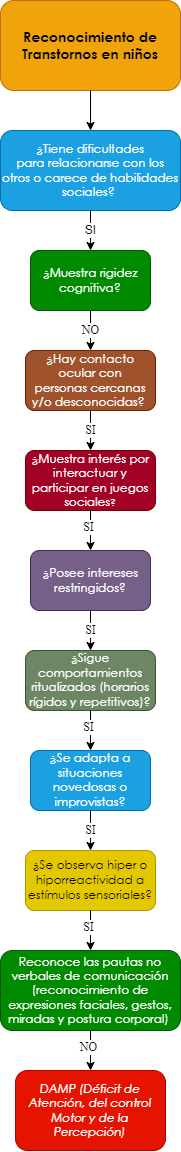

The diagram above was exported from draw.io. Its source (the exported page's mxGraphModel, read from the mxfile embedded in the PNG):
<mxGraphModel dx="659" dy="752" grid="1" gridSize="10" guides="1" tooltips="1" connect="1" arrows="1" fold="1" page="1" pageScale="1" pageWidth="10000" pageHeight="10000" math="0" shadow="0">
  <root>
    <mxCell id="0" />
    <mxCell id="1" parent="0" />
    <mxCell id="eSyxj0o0_MKRUbqtamEU-1" value="&lt;span style=&quot;font-family: &amp;quot;Century Gothic&amp;quot;, sans-serif;&quot;&gt;&lt;font style=&quot;font-size: 14px;&quot;&gt;&lt;b style=&quot;&quot;&gt;Reconocimiento de Transtornos en niños&lt;/b&gt;&lt;/font&gt;&lt;/span&gt;" style="rounded=1;whiteSpace=wrap;html=1;fillColor=#f0a30a;strokeColor=#BD7000;fontColor=#000000;gradientColor=none;glass=0;sketch=0;shadow=0;" parent="1" vertex="1">
      <mxGeometry x="2850" y="40" width="180" height="90" as="geometry" />
    </mxCell>
    <mxCell id="eSyxj0o0_MKRUbqtamEU-2" value="" style="endArrow=classic;html=1;exitX=0.5;exitY=1;exitDx=0;exitDy=0;entryX=0.5;entryY=0;entryDx=0;entryDy=0;" parent="1" source="eSyxj0o0_MKRUbqtamEU-1" target="eSyxj0o0_MKRUbqtamEU-4" edge="1">
      <mxGeometry width="50" height="50" relative="1" as="geometry">
        <mxPoint x="2880" y="270" as="sourcePoint" />
        <mxPoint x="2860" y="220" as="targetPoint" />
      </mxGeometry>
    </mxCell>
    <mxCell id="eSyxj0o0_MKRUbqtamEU-4" value="&lt;div style=&quot;&quot;&gt;&lt;div style=&quot;&quot;&gt;&lt;p style=&quot;&quot; class=&quot;MsoNormal&quot;&gt;&lt;span style=&quot;line-height: 107%; font-family: &amp;quot;Century Gothic&amp;quot;, sans-serif;&quot;&gt;¿Tiene dificultades&lt;br/&gt;para relacionarse con los otros o carece de habilidades sociales?&amp;nbsp;&lt;/span&gt;&lt;/p&gt;&lt;/div&gt;&lt;/div&gt;" style="rounded=1;whiteSpace=wrap;html=1;shadow=0;glass=0;sketch=0;align=center;fillColor=#1ba1e2;fontColor=#ffffff;strokeColor=#006EAF;" parent="1" vertex="1">
      <mxGeometry x="2850" y="170" width="180" height="80" as="geometry" />
    </mxCell>
    <mxCell id="eSyxj0o0_MKRUbqtamEU-10" value="SI" style="endArrow=classic;html=1;fontFamily=Helvetica;fontSize=12;fontColor=#000000;exitX=0.5;exitY=1;exitDx=0;exitDy=0;entryX=0.5;entryY=0;entryDx=0;entryDy=0;" parent="1" source="eSyxj0o0_MKRUbqtamEU-4" target="eSyxj0o0_MKRUbqtamEU-12" edge="1">
      <mxGeometry width="50" height="50" relative="1" as="geometry">
        <mxPoint x="2920" y="360" as="sourcePoint" />
        <mxPoint x="2860" y="350" as="targetPoint" />
      </mxGeometry>
    </mxCell>
    <mxCell id="eSyxj0o0_MKRUbqtamEU-12" value="&lt;p class=&quot;MsoNormal&quot;&gt;&lt;span style=&quot;line-height: 107%; font-family: &amp;quot;Century Gothic&amp;quot;, sans-serif;&quot;&gt;&lt;font style=&quot;font-size: 12px;&quot;&gt;¿Muestra rigidez&lt;br/&gt;cognitiva?&lt;/font&gt;&lt;span style=&quot;font-size: 12pt;&quot;&gt;&lt;/span&gt;&lt;/span&gt;&lt;/p&gt;" style="rounded=1;whiteSpace=wrap;html=1;shadow=0;glass=0;sketch=0;fontFamily=Helvetica;fontSize=12;fontColor=#ffffff;fillColor=#008a00;strokeColor=#005700;" parent="1" vertex="1">
      <mxGeometry x="2880" y="290" width="120" height="60" as="geometry" />
    </mxCell>
    <mxCell id="eSyxj0o0_MKRUbqtamEU-13" value="&lt;p class=&quot;MsoNormal&quot;&gt;&lt;span style=&quot;line-height: 107%; font-family: &amp;quot;Century Gothic&amp;quot;, sans-serif;&quot;&gt;&lt;font style=&quot;font-size: 12px;&quot;&gt;¿Hay contacto ocular con&lt;br/&gt;personas cercanas y/o desconocidas?&lt;/font&gt;&lt;/span&gt;&lt;span style=&quot;font-size:12.0pt;line-height:107%;font-family:&lt;br/&gt;&amp;quot;Century Gothic&amp;quot;,sans-serif;mso-bidi-font-family:Arial&quot;&gt;&amp;nbsp;&lt;/span&gt;&lt;/p&gt;" style="rounded=1;whiteSpace=wrap;html=1;shadow=0;glass=0;sketch=0;fontFamily=Helvetica;fontSize=12;fontColor=#ffffff;fillColor=#a0522d;strokeColor=#6D1F00;" parent="1" vertex="1">
      <mxGeometry x="2875" y="390" width="130" height="60" as="geometry" />
    </mxCell>
    <mxCell id="eSyxj0o0_MKRUbqtamEU-15" value="NO" style="endArrow=classic;html=1;fontFamily=Times New Roman;fontSize=12;fontColor=#000000;exitX=0.5;exitY=1;exitDx=0;exitDy=0;entryX=0.5;entryY=0;entryDx=0;entryDy=0;" parent="1" source="eSyxj0o0_MKRUbqtamEU-12" edge="1">
      <mxGeometry width="50" height="50" relative="1" as="geometry">
        <mxPoint x="3010" y="450" as="sourcePoint" />
        <mxPoint x="2940" y="390" as="targetPoint" />
      </mxGeometry>
    </mxCell>
    <mxCell id="eSyxj0o0_MKRUbqtamEU-153" value="&lt;span style=&quot;line-height: 107%; font-family: &amp;quot;Century Gothic&amp;quot;, sans-serif;&quot;&gt;&lt;font style=&quot;font-size: 12px;&quot;&gt;¿&lt;/font&gt;&lt;/span&gt;&lt;span style=&quot;line-height: 107%; font-family: &amp;quot;Century Gothic&amp;quot;, sans-serif;&quot;&gt;Muestra interés por&lt;br/&gt;interactuar y participar en juegos sociales&lt;font size=&quot;1&quot;&gt;?&lt;/font&gt;&lt;/span&gt;" style="rounded=1;whiteSpace=wrap;html=1;shadow=0;glass=0;sketch=0;fontFamily=Times New Roman;fontSize=12;fontColor=#ffffff;fillColor=#a20025;strokeColor=#6F0000;" parent="1" vertex="1">
      <mxGeometry x="2875" y="490" width="130" height="60" as="geometry" />
    </mxCell>
    <mxCell id="eSyxj0o0_MKRUbqtamEU-155" value="SI" style="endArrow=classic;html=1;fontFamily=Times New Roman;fontSize=12;fontColor=#000000;entryX=0.5;entryY=0;entryDx=0;entryDy=0;exitX=0.5;exitY=1;exitDx=0;exitDy=0;" parent="1" source="eSyxj0o0_MKRUbqtamEU-13" target="eSyxj0o0_MKRUbqtamEU-153" edge="1">
      <mxGeometry width="50" height="50" relative="1" as="geometry">
        <mxPoint x="2975" y="470" as="sourcePoint" />
        <mxPoint x="2890" y="740" as="targetPoint" />
      </mxGeometry>
    </mxCell>
    <mxCell id="eSyxj0o0_MKRUbqtamEU-156" value="&lt;p class=&quot;MsoNormal&quot;&gt;&lt;span style=&quot;line-height: 107%; font-family: &amp;quot;Century Gothic&amp;quot;, sans-serif;&quot;&gt;&lt;font style=&quot;font-size: 12px;&quot;&gt;¿Posee intereses&lt;br&gt;restringidos?&lt;/font&gt;&lt;span style=&quot;font-size: 12pt;&quot;&gt;&lt;/span&gt;&lt;/span&gt;&lt;/p&gt;" style="rounded=1;whiteSpace=wrap;html=1;shadow=0;glass=0;sketch=0;fontFamily=Times New Roman;fontSize=12;fontColor=#ffffff;fillColor=#76608a;strokeColor=#432D57;" parent="1" vertex="1">
      <mxGeometry x="2880" y="590" width="120" height="60" as="geometry" />
    </mxCell>
    <mxCell id="eSyxj0o0_MKRUbqtamEU-158" value="" style="endArrow=classic;html=1;fontFamily=Times New Roman;fontSize=12;fontColor=#000000;exitX=0.5;exitY=1;exitDx=0;exitDy=0;entryX=0.5;entryY=0;entryDx=0;entryDy=0;" parent="1" source="eSyxj0o0_MKRUbqtamEU-153" target="eSyxj0o0_MKRUbqtamEU-156" edge="1">
      <mxGeometry width="50" height="50" relative="1" as="geometry">
        <mxPoint x="2940" y="670" as="sourcePoint" />
        <mxPoint x="2990" y="620" as="targetPoint" />
      </mxGeometry>
    </mxCell>
    <mxCell id="eSyxj0o0_MKRUbqtamEU-159" value="SI" style="edgeLabel;html=1;align=center;verticalAlign=middle;resizable=0;points=[];fontSize=12;fontFamily=Times New Roman;fontColor=#000000;" parent="eSyxj0o0_MKRUbqtamEU-158" vertex="1" connectable="0">
      <mxGeometry x="-0.2062" y="-3" relative="1" as="geometry">
        <mxPoint as="offset" />
      </mxGeometry>
    </mxCell>
    <mxCell id="eSyxj0o0_MKRUbqtamEU-160" value="&lt;p class=&quot;MsoNormal&quot;&gt;&lt;span style=&quot;line-height: 107%; font-family: &amp;quot;Century Gothic&amp;quot;, sans-serif;&quot;&gt;&lt;font style=&quot;font-size: 12px;&quot;&gt;¿Sigue&lt;/font&gt;&lt;/span&gt;&lt;span&gt; &lt;/span&gt;&lt;span style=&quot;line-height: 107%; font-family: &amp;quot;Century Gothic&amp;quot;, sans-serif;&quot;&gt;&lt;font style=&quot;font-size: 12px;&quot;&gt;comportamientos&lt;br&gt;ritualizados (horarios rígidos y repetitivos)?&lt;/font&gt;&lt;span style=&quot;font-size: 12pt;&quot;&gt;&lt;/span&gt;&lt;/span&gt;&lt;/p&gt;" style="rounded=1;whiteSpace=wrap;html=1;shadow=0;glass=0;sketch=0;fontFamily=Times New Roman;fontSize=12;fontColor=#ffffff;fillColor=#6d8764;strokeColor=#3A5431;" parent="1" vertex="1">
      <mxGeometry x="2875" y="690" width="130" height="60" as="geometry" />
    </mxCell>
    <mxCell id="eSyxj0o0_MKRUbqtamEU-162" value="SI" style="endArrow=classic;html=1;fontFamily=Times New Roman;fontSize=12;fontColor=#000000;entryX=0.5;entryY=0;entryDx=0;entryDy=0;exitX=0.5;exitY=1;exitDx=0;exitDy=0;" parent="1" source="eSyxj0o0_MKRUbqtamEU-156" target="eSyxj0o0_MKRUbqtamEU-160" edge="1">
      <mxGeometry width="50" height="50" relative="1" as="geometry">
        <mxPoint x="2975" y="740" as="sourcePoint" />
        <mxPoint x="2890" y="1010" as="targetPoint" />
      </mxGeometry>
    </mxCell>
    <mxCell id="eSyxj0o0_MKRUbqtamEU-163" value="&lt;p class=&quot;MsoNormal&quot;&gt;&lt;span style=&quot;line-height: 107%; font-family: &amp;quot;Century Gothic&amp;quot;, sans-serif;&quot;&gt;&lt;font style=&quot;font-size: 12px;&quot;&gt;&lt;span style=&quot;background-color: initial;&quot;&gt;¿Se adapta a situaciones&lt;br&gt;novedosas o improvistas&lt;/span&gt;?&lt;/font&gt;&lt;span style=&quot;font-size: 12pt;&quot;&gt;&lt;/span&gt;&lt;/span&gt;&lt;/p&gt;" style="rounded=1;whiteSpace=wrap;html=1;shadow=0;glass=0;sketch=0;fontFamily=Times New Roman;fontSize=12;fontColor=#ffffff;fillColor=#1ba1e2;strokeColor=#006EAF;" parent="1" vertex="1">
      <mxGeometry x="2880" y="790" width="120" height="60" as="geometry" />
    </mxCell>
    <mxCell id="eSyxj0o0_MKRUbqtamEU-165" value="" style="endArrow=classic;html=1;fontFamily=Times New Roman;fontSize=12;fontColor=#000000;exitX=0.5;exitY=1;exitDx=0;exitDy=0;entryX=0.5;entryY=0;entryDx=0;entryDy=0;" parent="1" source="eSyxj0o0_MKRUbqtamEU-160" target="eSyxj0o0_MKRUbqtamEU-163" edge="1">
      <mxGeometry width="50" height="50" relative="1" as="geometry">
        <mxPoint x="2880" y="880" as="sourcePoint" />
        <mxPoint x="2985" y="890" as="targetPoint" />
      </mxGeometry>
    </mxCell>
    <mxCell id="eSyxj0o0_MKRUbqtamEU-166" value="SI" style="edgeLabel;html=1;align=center;verticalAlign=middle;resizable=0;points=[];fontSize=12;fontFamily=Times New Roman;fontColor=#000000;" parent="eSyxj0o0_MKRUbqtamEU-165" vertex="1" connectable="0">
      <mxGeometry x="-0.2062" y="-3" relative="1" as="geometry">
        <mxPoint as="offset" />
      </mxGeometry>
    </mxCell>
    <mxCell id="eSyxj0o0_MKRUbqtamEU-167" value="&lt;p class=&quot;MsoNormal&quot;&gt;&lt;span style=&quot;line-height: 107%; font-family: &amp;quot;Century Gothic&amp;quot;, sans-serif;&quot;&gt;&lt;font style=&quot;font-size: 12px;&quot;&gt;&lt;span style=&quot;background-color: initial;&quot;&gt;¿Se observa hiper o&lt;br/&gt;hiporreactividad a estímulos sensoriales?&lt;/span&gt;&lt;/font&gt;&lt;span style=&quot;font-size: 12pt;&quot;&gt;&lt;/span&gt;&lt;/span&gt;&lt;/p&gt;" style="rounded=1;whiteSpace=wrap;html=1;shadow=0;glass=0;sketch=0;fontFamily=Times New Roman;fontSize=12;fontColor=#000000;fillColor=#e3c800;strokeColor=#B09500;" parent="1" vertex="1">
      <mxGeometry x="2875" y="890" width="130" height="60" as="geometry" />
    </mxCell>
    <mxCell id="eSyxj0o0_MKRUbqtamEU-169" value="SI" style="endArrow=classic;html=1;fontFamily=Times New Roman;fontSize=12;fontColor=#000000;entryX=0.5;entryY=0;entryDx=0;entryDy=0;exitX=0.5;exitY=1;exitDx=0;exitDy=0;" parent="1" source="eSyxj0o0_MKRUbqtamEU-163" target="eSyxj0o0_MKRUbqtamEU-167" edge="1">
      <mxGeometry width="50" height="50" relative="1" as="geometry">
        <mxPoint x="2975" y="1010" as="sourcePoint" />
        <mxPoint x="2890" y="1280" as="targetPoint" />
      </mxGeometry>
    </mxCell>
    <mxCell id="eSyxj0o0_MKRUbqtamEU-171" value="" style="endArrow=classic;html=1;fontFamily=Times New Roman;fontSize=12;fontColor=#000000;exitX=0.5;exitY=1;exitDx=0;exitDy=0;entryX=0.5;entryY=0;entryDx=0;entryDy=0;" parent="1" source="eSyxj0o0_MKRUbqtamEU-167" target="eSyxj0o0_MKRUbqtamEU-173" edge="1">
      <mxGeometry width="50" height="50" relative="1" as="geometry">
        <mxPoint x="2880" y="1150" as="sourcePoint" />
        <mxPoint x="2975" y="1220" as="targetPoint" />
      </mxGeometry>
    </mxCell>
    <mxCell id="eSyxj0o0_MKRUbqtamEU-172" value="SI" style="edgeLabel;html=1;align=center;verticalAlign=middle;resizable=0;points=[];fontSize=12;fontFamily=Times New Roman;fontColor=#000000;" parent="eSyxj0o0_MKRUbqtamEU-171" vertex="1" connectable="0">
      <mxGeometry x="-0.2062" y="-3" relative="1" as="geometry">
        <mxPoint as="offset" />
      </mxGeometry>
    </mxCell>
    <mxCell id="eSyxj0o0_MKRUbqtamEU-173" value="&lt;p class=&quot;MsoNormal&quot;&gt;&lt;span style=&quot;line-height: 107%; font-family: &amp;quot;Century Gothic&amp;quot;, sans-serif;&quot;&gt;Reconoce las pautas no&lt;br/&gt;verbales de comunicación (reconocimiento de expresiones faciales, gestos,&lt;br/&gt;miradas y postura corporal)&amp;nbsp;&lt;/span&gt;&lt;/p&gt;" style="rounded=1;whiteSpace=wrap;html=1;shadow=0;glass=0;sketch=0;fontFamily=Times New Roman;fontSize=12;fontColor=#ffffff;fillColor=#008a00;strokeColor=#005700;" parent="1" vertex="1">
      <mxGeometry x="2850" y="990" width="180" height="80" as="geometry" />
    </mxCell>
    <mxCell id="eSyxj0o0_MKRUbqtamEU-175" value="" style="endArrow=classic;html=1;fontFamily=Times New Roman;fontSize=12;fontColor=#000000;exitX=0.5;exitY=1;exitDx=0;exitDy=0;entryX=0.5;entryY=0;entryDx=0;entryDy=0;" parent="1" source="eSyxj0o0_MKRUbqtamEU-173" target="eSyxj0o0_MKRUbqtamEU-177" edge="1">
      <mxGeometry width="50" height="50" relative="1" as="geometry">
        <mxPoint x="2950" y="960" as="sourcePoint" />
        <mxPoint x="2940" y="1100" as="targetPoint" />
      </mxGeometry>
    </mxCell>
    <mxCell id="eSyxj0o0_MKRUbqtamEU-176" value="NO" style="edgeLabel;html=1;align=center;verticalAlign=middle;resizable=0;points=[];fontSize=12;fontFamily=Times New Roman;fontColor=#000000;" parent="eSyxj0o0_MKRUbqtamEU-175" vertex="1" connectable="0">
      <mxGeometry x="-0.2062" y="-3" relative="1" as="geometry">
        <mxPoint as="offset" />
      </mxGeometry>
    </mxCell>
    <mxCell id="eSyxj0o0_MKRUbqtamEU-177" value="&lt;p class=&quot;MsoNormal&quot;&gt;&lt;i style=&quot;font-family: &amp;quot;Century Gothic&amp;quot;, sans-serif;&quot;&gt;DAMP (Déficit de&lt;br&gt;Atención, del control Motor y de la Percepción)&lt;/i&gt;&lt;br&gt;&lt;/p&gt;" style="rounded=1;whiteSpace=wrap;html=1;shadow=0;glass=0;sketch=0;fontFamily=Times New Roman;fontSize=12;fontColor=#ffffff;fillColor=#e51400;strokeColor=#B20000;" parent="1" vertex="1">
      <mxGeometry x="2865" y="1110" width="150" height="80" as="geometry" />
    </mxCell>
  </root>
</mxGraphModel>